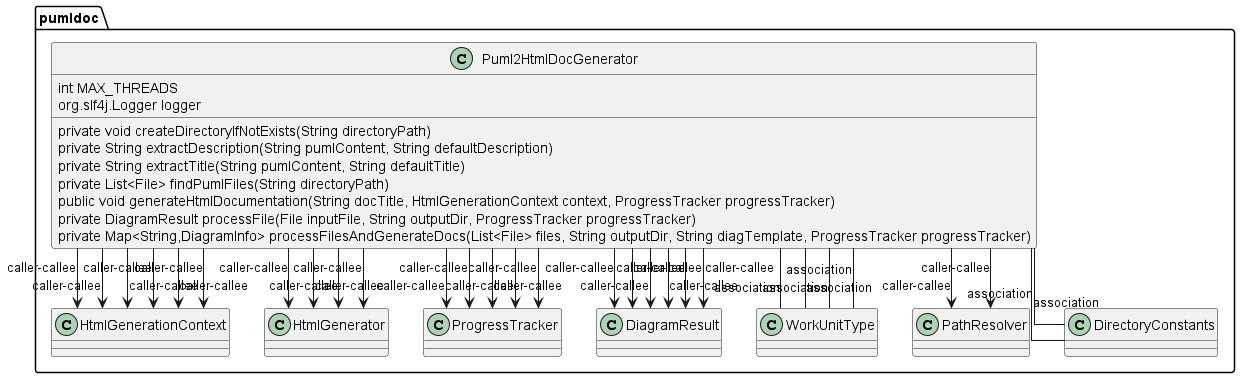

The diagram above was rendered by PlantUML. Its source (embedded in the PNG):
@startuml
skinparam linetype Ortho
package pumldoc {
class Puml2HtmlDocGenerator {
    int MAX_THREADS
    org.slf4j.Logger logger
    private void createDirectoryIfNotExists(String directoryPath)
    private String extractDescription(String pumlContent, String defaultDescription)
    private String extractTitle(String pumlContent, String defaultTitle)
    private List<File> findPumlFiles(String directoryPath)
    public void generateHtmlDocumentation(String docTitle, HtmlGenerationContext context, ProgressTracker progressTracker)
    private DiagramResult processFile(File inputFile, String outputDir, ProgressTracker progressTracker)
    private Map<String,DiagramInfo> processFilesAndGenerateDocs(List<File> files, String outputDir, String diagTemplate, ProgressTracker progressTracker)
}
Puml2HtmlDocGenerator --> HtmlGenerationContext : caller-callee
Puml2HtmlDocGenerator --> HtmlGenerationContext : caller-callee
Puml2HtmlDocGenerator --> HtmlGenerationContext : caller-callee
Puml2HtmlDocGenerator --> HtmlGenerationContext : caller-callee
Puml2HtmlDocGenerator --> HtmlGenerationContext : caller-callee
Puml2HtmlDocGenerator --> HtmlGenerationContext : caller-callee
Puml2HtmlDocGenerator --> HtmlGenerator : caller-callee
Puml2HtmlDocGenerator --> HtmlGenerator : caller-callee
Puml2HtmlDocGenerator --> ProgressTracker : caller-callee
Puml2HtmlDocGenerator --> ProgressTracker : caller-callee
Puml2HtmlDocGenerator --> HtmlGenerator : caller-callee
Puml2HtmlDocGenerator --> ProgressTracker : caller-callee
Puml2HtmlDocGenerator --> DiagramResult : caller-callee
Puml2HtmlDocGenerator --> DiagramResult : caller-callee
Puml2HtmlDocGenerator --> DiagramResult : caller-callee
Puml2HtmlDocGenerator --> HtmlGenerator : caller-callee
Puml2HtmlDocGenerator --> DiagramResult : caller-callee
Puml2HtmlDocGenerator --> DiagramResult : caller-callee
Puml2HtmlDocGenerator --> DiagramResult : caller-callee
Puml2HtmlDocGenerator --> ProgressTracker : caller-callee
Puml2HtmlDocGenerator -- WorkUnitType : association
Puml2HtmlDocGenerator -- WorkUnitType : association
Puml2HtmlDocGenerator -- WorkUnitType : association
Puml2HtmlDocGenerator --> PathResolver : caller-callee
Puml2HtmlDocGenerator --> PathResolver : caller-callee
Puml2HtmlDocGenerator --> ProgressTracker : caller-callee
Puml2HtmlDocGenerator -- DirectoryConstants : association
Puml2HtmlDocGenerator -- DirectoryConstants : association
Puml2HtmlDocGenerator -- WorkUnitType : association
}
@enduml